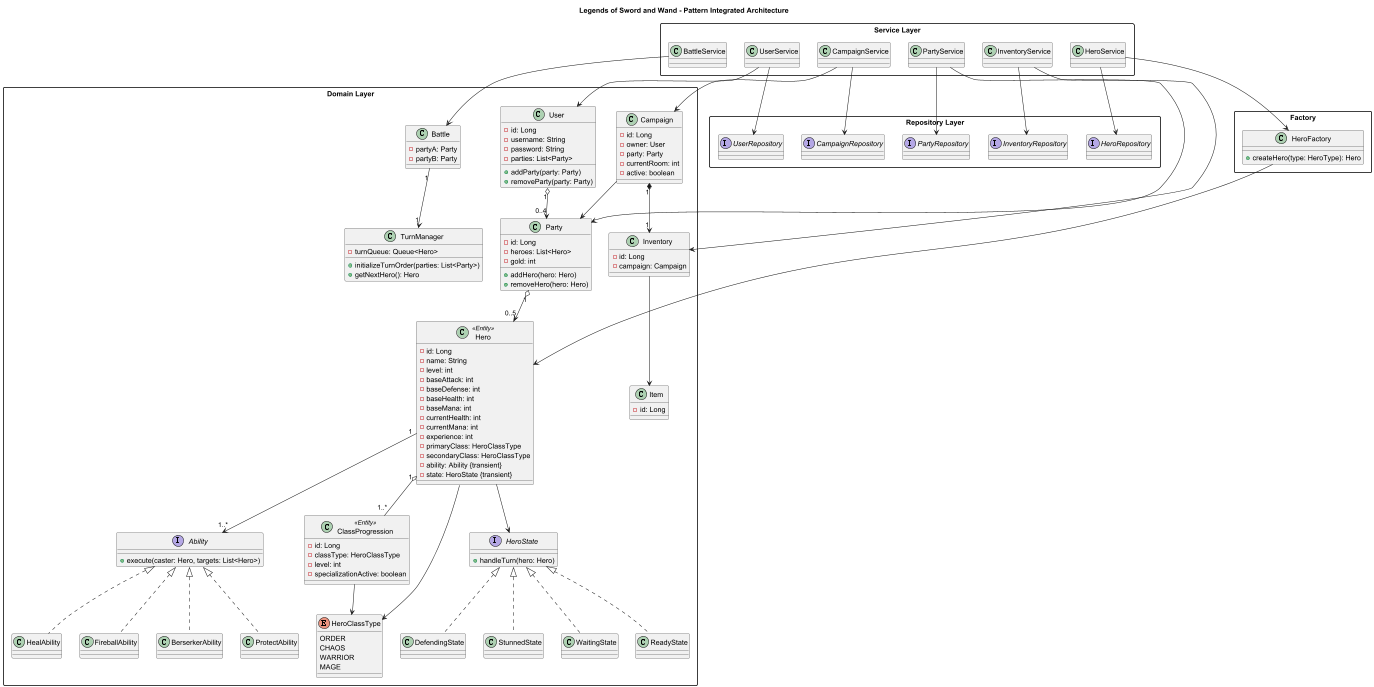

The diagram above was rendered by PlantUML. Its source (embedded in the PNG):
@startuml

title Legends of Sword and Wand - Pattern Integrated Architecture

skinparam packageStyle rectangle

package "Domain Layer" {

class User {
    - id: Long
    - username: String
    - password: String
    - parties: List<Party>
    + addParty(party: Party)
    + removeParty(party: Party)
}

class Party {
    - id: Long
    - heroes: List<Hero>
    - gold: int
    + addHero(hero: Hero)
    + removeHero(hero: Hero)
}

User "1" o--> "0..4" Party

class Hero <<Entity>> {
    - id: Long
    - name: String
    - level: int
    - baseAttack: int
    - baseDefense: int
    - baseHealth: int
    - baseMana: int
    - currentHealth: int
    - currentMana: int
    - experience: int
    - primaryClass: HeroClassType
    - secondaryClass: HeroClassType
    - ability: Ability {transient}
    - state: HeroState {transient}
}

Party "1" o--> "0..5" Hero

class ClassProgression <<Entity>> {
    - id: Long
    - classType: HeroClassType
    - level: int
    - specializationActive: boolean
}

Hero "1" o-- "1..*" ClassProgression

interface Ability {
    + execute(caster: Hero, targets: List<Hero>)
}

class HealAbility
class FireballAbility
class BerserkerAbility
class ProtectAbility

Ability <|.. HealAbility
Ability <|.. FireballAbility
Ability <|.. BerserkerAbility
Ability <|.. ProtectAbility

Hero "1" --> "1..*" Ability

interface HeroState {
    + handleTurn(hero: Hero)
}

class ReadyState
class DefendingState
class StunnedState
class WaitingState

HeroState <|.. ReadyState
HeroState <|.. DefendingState
HeroState <|.. StunnedState
HeroState <|.. WaitingState

Hero --> HeroState

enum HeroClassType {
    ORDER
    CHAOS
    WARRIOR
    MAGE
}

Hero --> HeroClassType
ClassProgression --> HeroClassType

class Campaign {
    - id: Long
    - owner: User
    - party: Party
    - currentRoom: int
    - active: boolean
}

Campaign --> Party

class Battle {
    - partyA: Party
    - partyB: Party
}

class TurnManager {
    - turnQueue: Queue<Hero>
    + initializeTurnOrder(parties: List<Party>)
    + getNextHero(): Hero
}

Battle "1" --> "1" TurnManager

class Inventory {
    - id: Long
    - campaign: Campaign
}

class Item {
    - id: Long
}

Campaign "1" *--> "1" Inventory
Inventory --> Item

}

package "Factory" {

class HeroFactory {
    + createHero(type: HeroType): Hero
}

HeroFactory --> Hero

}

package "Service Layer" {

class UserService
class CampaignService
class BattleService
class PartyService
class InventoryService
class HeroService

BattleService --> Battle
CampaignService --> Campaign
PartyService --> Party
UserService --> User
InventoryService --> Inventory
HeroService --> HeroFactory

}

package "Repository Layer" {

interface UserRepository
interface CampaignRepository
interface PartyRepository
interface HeroRepository
interface InventoryRepository
interface HeroRepository

UserService --> UserRepository
CampaignService --> CampaignRepository
PartyService --> PartyRepository
InventoryService --> InventoryRepository
HeroService --> HeroRepository

}

@enduml